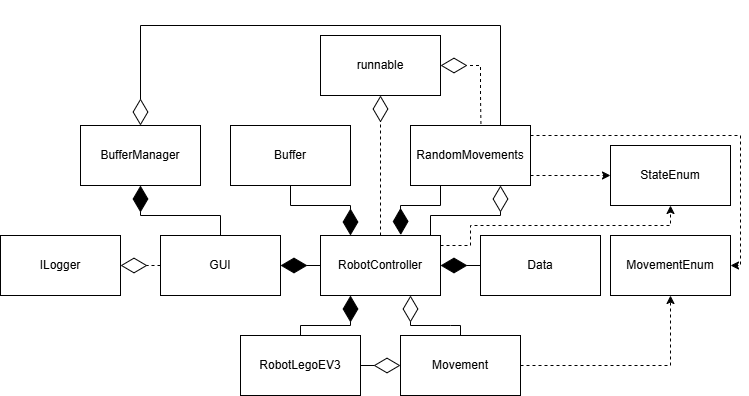

The diagram above was exported from draw.io. Its source (the exported page's mxGraphModel, read from the mxfile embedded in the PNG):
<mxGraphModel dx="435" dy="64" grid="1" gridSize="10" guides="1" tooltips="1" connect="1" arrows="1" fold="1" page="0" pageScale="1" pageWidth="827" pageHeight="1169" background="none" math="0" shadow="0">
  <root>
    <mxCell id="0" />
    <mxCell id="1" parent="0" />
    <mxCell id="D3A2P1LHg_PXYgziN5HH-39" value="Data" style="rounded=0;whiteSpace=wrap;html=1;" parent="1" vertex="1">
      <mxGeometry x="910" y="700" width="120" height="60" as="geometry" />
    </mxCell>
    <mxCell id="D3A2P1LHg_PXYgziN5HH-40" value="GUI" style="rounded=0;whiteSpace=wrap;html=1;" parent="1" vertex="1">
      <mxGeometry x="590" y="700" width="120" height="60" as="geometry" />
    </mxCell>
    <mxCell id="D3A2P1LHg_PXYgziN5HH-41" value="RandomMovements" style="rounded=0;whiteSpace=wrap;html=1;" parent="1" vertex="1">
      <mxGeometry x="840" y="590" width="120" height="60" as="geometry" />
    </mxCell>
    <mxCell id="D3A2P1LHg_PXYgziN5HH-42" value="runnable" style="rounded=0;whiteSpace=wrap;html=1;" parent="1" vertex="1">
      <mxGeometry x="750" y="500" width="120" height="60" as="geometry" />
    </mxCell>
    <mxCell id="D3A2P1LHg_PXYgziN5HH-43" value="RobotController" style="rounded=0;whiteSpace=wrap;html=1;" parent="1" vertex="1">
      <mxGeometry x="750" y="700" width="120" height="60" as="geometry" />
    </mxCell>
    <mxCell id="D3A2P1LHg_PXYgziN5HH-44" value="" style="endArrow=diamondThin;endFill=1;endSize=24;html=1;rounded=0;exitX=0;exitY=0.5;exitDx=0;exitDy=0;" parent="1" source="D3A2P1LHg_PXYgziN5HH-43" target="D3A2P1LHg_PXYgziN5HH-40" edge="1">
      <mxGeometry width="160" relative="1" as="geometry">
        <mxPoint x="550" y="770" as="sourcePoint" />
        <mxPoint x="710" y="770" as="targetPoint" />
        <Array as="points">
          <mxPoint x="710" y="730" />
        </Array>
      </mxGeometry>
    </mxCell>
    <mxCell id="D3A2P1LHg_PXYgziN5HH-45" value="" style="endArrow=diamondThin;endFill=1;endSize=24;html=1;rounded=0;exitX=0;exitY=0.5;exitDx=0;exitDy=0;entryX=0.5;entryY=1;entryDx=0;entryDy=0;" parent="1" source="D3A2P1LHg_PXYgziN5HH-39" edge="1">
      <mxGeometry width="160" relative="1" as="geometry">
        <mxPoint x="1190" y="670" as="sourcePoint" />
        <mxPoint x="870" y="730" as="targetPoint" />
      </mxGeometry>
    </mxCell>
    <mxCell id="D3A2P1LHg_PXYgziN5HH-46" value="Movement" style="rounded=0;whiteSpace=wrap;html=1;" parent="1" vertex="1">
      <mxGeometry x="830" y="800" width="120" height="60" as="geometry" />
    </mxCell>
    <mxCell id="D3A2P1LHg_PXYgziN5HH-47" value="MovementEnum" style="rounded=0;whiteSpace=wrap;html=1;" parent="1" vertex="1">
      <mxGeometry x="1040" y="700" width="120" height="60" as="geometry" />
    </mxCell>
    <mxCell id="D3A2P1LHg_PXYgziN5HH-48" value="ILogger" style="rounded=0;whiteSpace=wrap;html=1;" parent="1" vertex="1">
      <mxGeometry x="430" y="700" width="120" height="60" as="geometry" />
    </mxCell>
    <mxCell id="D3A2P1LHg_PXYgziN5HH-49" value="Buffer" style="rounded=0;whiteSpace=wrap;html=1;" parent="1" vertex="1">
      <mxGeometry x="660" y="590" width="120" height="60" as="geometry" />
    </mxCell>
    <mxCell id="D3A2P1LHg_PXYgziN5HH-50" value="RobotLegoEV3" style="rounded=0;whiteSpace=wrap;html=1;" parent="1" vertex="1">
      <mxGeometry x="670" y="800" width="120" height="60" as="geometry" />
    </mxCell>
    <mxCell id="D3A2P1LHg_PXYgziN5HH-51" value="" style="endArrow=diamondThin;endFill=1;endSize=24;html=1;rounded=0;exitX=0.5;exitY=0;exitDx=0;exitDy=0;entryX=0.25;entryY=1;entryDx=0;entryDy=0;" parent="1" source="D3A2P1LHg_PXYgziN5HH-50" target="D3A2P1LHg_PXYgziN5HH-43" edge="1">
      <mxGeometry width="160" relative="1" as="geometry">
        <mxPoint x="830" y="800" as="sourcePoint" />
        <mxPoint x="790" y="760" as="targetPoint" />
        <Array as="points">
          <mxPoint x="730" y="790" />
          <mxPoint x="780" y="790" />
        </Array>
      </mxGeometry>
    </mxCell>
    <mxCell id="D3A2P1LHg_PXYgziN5HH-52" value="" style="endArrow=diamondThin;endFill=0;endSize=24;html=1;rounded=0;entryX=0.25;entryY=1;entryDx=0;entryDy=0;exitX=0.5;exitY=0;exitDx=0;exitDy=0;" parent="1" source="D3A2P1LHg_PXYgziN5HH-46" edge="1">
      <mxGeometry width="160" relative="1" as="geometry">
        <mxPoint x="890" y="815" as="sourcePoint" />
        <mxPoint x="840" y="760" as="targetPoint" />
        <Array as="points">
          <mxPoint x="890" y="790" />
          <mxPoint x="880" y="790" />
          <mxPoint x="840" y="790" />
        </Array>
      </mxGeometry>
    </mxCell>
    <mxCell id="D3A2P1LHg_PXYgziN5HH-53" value="" style="endArrow=diamondThin;endFill=0;endSize=24;html=1;rounded=0;entryX=1;entryY=0.5;entryDx=0;entryDy=0;exitX=0.587;exitY=-0.025;exitDx=0;exitDy=0;dashed=1;exitPerimeter=0;" parent="1" source="D3A2P1LHg_PXYgziN5HH-41" target="D3A2P1LHg_PXYgziN5HH-42" edge="1">
      <mxGeometry width="160" relative="1" as="geometry">
        <mxPoint x="780" y="615" as="sourcePoint" />
        <mxPoint x="730" y="560" as="targetPoint" />
        <Array as="points">
          <mxPoint x="910" y="560" />
          <mxPoint x="910" y="530" />
        </Array>
      </mxGeometry>
    </mxCell>
    <mxCell id="D3A2P1LHg_PXYgziN5HH-54" value="" style="endArrow=diamondThin;endFill=0;endSize=24;html=1;rounded=0;entryX=0.5;entryY=1;entryDx=0;entryDy=0;exitX=0.5;exitY=0;exitDx=0;exitDy=0;dashed=1;" parent="1" source="D3A2P1LHg_PXYgziN5HH-43" target="D3A2P1LHg_PXYgziN5HH-42" edge="1">
      <mxGeometry width="160" relative="1" as="geometry">
        <mxPoint x="1010" y="540" as="sourcePoint" />
        <mxPoint x="1060" y="480" as="targetPoint" />
        <Array as="points" />
      </mxGeometry>
    </mxCell>
    <mxCell id="D3A2P1LHg_PXYgziN5HH-55" value="" style="endArrow=diamondThin;endFill=0;endSize=24;html=1;rounded=0;entryX=1;entryY=0.5;entryDx=0;entryDy=0;exitX=0;exitY=0.5;exitDx=0;exitDy=0;dashed=1;" parent="1" source="D3A2P1LHg_PXYgziN5HH-40" target="D3A2P1LHg_PXYgziN5HH-48" edge="1">
      <mxGeometry width="160" relative="1" as="geometry">
        <mxPoint x="450" y="610" as="sourcePoint" />
        <mxPoint x="500" y="550" as="targetPoint" />
        <Array as="points" />
      </mxGeometry>
    </mxCell>
    <mxCell id="D3A2P1LHg_PXYgziN5HH-56" value="" style="endArrow=diamondThin;endFill=0;endSize=24;html=1;rounded=0;entryX=0;entryY=0.5;entryDx=0;entryDy=0;" parent="1" target="D3A2P1LHg_PXYgziN5HH-46" edge="1">
      <mxGeometry width="160" relative="1" as="geometry">
        <mxPoint x="790" y="830" as="sourcePoint" />
        <mxPoint x="1080" y="810" as="targetPoint" />
        <Array as="points" />
      </mxGeometry>
    </mxCell>
    <mxCell id="D3A2P1LHg_PXYgziN5HH-57" value="" style="endArrow=classic;html=1;rounded=0;dashed=1;entryX=0.5;entryY=1;entryDx=0;entryDy=0;fontStyle=1" parent="1" target="D3A2P1LHg_PXYgziN5HH-47" edge="1">
      <mxGeometry width="50" height="50" relative="1" as="geometry">
        <mxPoint x="950" y="830" as="sourcePoint" />
        <mxPoint x="1000" y="780" as="targetPoint" />
        <Array as="points">
          <mxPoint x="1100" y="830" />
        </Array>
      </mxGeometry>
    </mxCell>
    <mxCell id="D3A2P1LHg_PXYgziN5HH-58" value="StateEnum" style="rounded=0;whiteSpace=wrap;html=1;" parent="1" vertex="1">
      <mxGeometry x="1040" y="610" width="120" height="60" as="geometry" />
    </mxCell>
    <mxCell id="D3A2P1LHg_PXYgziN5HH-59" value="" style="endArrow=diamondThin;endFill=0;endSize=24;html=1;rounded=0;entryX=0.75;entryY=1;entryDx=0;entryDy=0;" parent="1" target="D3A2P1LHg_PXYgziN5HH-41" edge="1">
      <mxGeometry width="160" relative="1" as="geometry">
        <mxPoint x="860" y="700" as="sourcePoint" />
        <mxPoint x="945" y="670" as="targetPoint" />
        <Array as="points">
          <mxPoint x="860" y="680" />
          <mxPoint x="930" y="680" />
        </Array>
      </mxGeometry>
    </mxCell>
    <mxCell id="D3A2P1LHg_PXYgziN5HH-60" value="" style="endArrow=diamondThin;endFill=1;endSize=24;html=1;rounded=0;entryX=0.669;entryY=-0.009;entryDx=0;entryDy=0;entryPerimeter=0;exitX=0.25;exitY=1;exitDx=0;exitDy=0;" parent="1" source="D3A2P1LHg_PXYgziN5HH-41" target="D3A2P1LHg_PXYgziN5HH-43" edge="1">
      <mxGeometry width="160" relative="1" as="geometry">
        <mxPoint x="890" y="670" as="sourcePoint" />
        <mxPoint x="830" y="690" as="targetPoint" />
        <Array as="points">
          <mxPoint x="870" y="670" />
          <mxPoint x="830" y="670" />
        </Array>
      </mxGeometry>
    </mxCell>
    <mxCell id="D3A2P1LHg_PXYgziN5HH-61" value="" style="endArrow=diamondThin;endFill=1;endSize=24;html=1;rounded=0;entryX=0.25;entryY=0;entryDx=0;entryDy=0;exitX=0.5;exitY=1;exitDx=0;exitDy=0;" parent="1" source="D3A2P1LHg_PXYgziN5HH-49" target="D3A2P1LHg_PXYgziN5HH-43" edge="1">
      <mxGeometry width="160" relative="1" as="geometry">
        <mxPoint x="810" y="660" as="sourcePoint" />
        <mxPoint x="770" y="699" as="targetPoint" />
        <Array as="points">
          <mxPoint x="720" y="670" />
          <mxPoint x="780" y="670" />
        </Array>
      </mxGeometry>
    </mxCell>
    <mxCell id="D3A2P1LHg_PXYgziN5HH-62" value="" style="endArrow=classic;html=1;rounded=0;dashed=1;entryX=1;entryY=0.5;entryDx=0;entryDy=0;exitX=1;exitY=0.5;exitDx=0;exitDy=0;" parent="1" target="D3A2P1LHg_PXYgziN5HH-47" edge="1">
      <mxGeometry width="50" height="50" relative="1" as="geometry">
        <mxPoint x="960" y="600" as="sourcePoint" />
        <mxPoint x="1130" y="670" as="targetPoint" />
        <Array as="points">
          <mxPoint x="1030" y="600" />
          <mxPoint x="1170" y="600" />
          <mxPoint x="1170" y="730" />
        </Array>
      </mxGeometry>
    </mxCell>
    <mxCell id="D3A2P1LHg_PXYgziN5HH-63" value="" style="endArrow=classic;html=1;rounded=0;dashed=1;entryX=0.5;entryY=1;entryDx=0;entryDy=0;exitX=1;exitY=0.5;exitDx=0;exitDy=0;" parent="1" target="D3A2P1LHg_PXYgziN5HH-58" edge="1">
      <mxGeometry width="50" height="50" relative="1" as="geometry">
        <mxPoint x="870" y="710" as="sourcePoint" />
        <mxPoint x="980" y="670" as="targetPoint" />
        <Array as="points">
          <mxPoint x="900" y="710" />
          <mxPoint x="900" y="690" />
          <mxPoint x="940" y="690" />
          <mxPoint x="1100" y="690" />
        </Array>
      </mxGeometry>
    </mxCell>
    <mxCell id="D3A2P1LHg_PXYgziN5HH-64" value="" style="endArrow=classic;html=1;rounded=0;dashed=1;entryX=0;entryY=0.5;entryDx=0;entryDy=0;exitX=1;exitY=0.5;exitDx=0;exitDy=0;" parent="1" target="D3A2P1LHg_PXYgziN5HH-58" edge="1">
      <mxGeometry width="50" height="50" relative="1" as="geometry">
        <mxPoint x="960" y="640" as="sourcePoint" />
        <mxPoint x="1190" y="600" as="targetPoint" />
        <Array as="points">
          <mxPoint x="990" y="640" />
          <mxPoint x="1020" y="640" />
        </Array>
      </mxGeometry>
    </mxCell>
    <mxCell id="D3A2P1LHg_PXYgziN5HH-65" value="BufferManager" style="rounded=0;whiteSpace=wrap;html=1;" parent="1" vertex="1">
      <mxGeometry x="510" y="590" width="120" height="60" as="geometry" />
    </mxCell>
    <mxCell id="D3A2P1LHg_PXYgziN5HH-66" value="" style="endArrow=diamondThin;endFill=1;endSize=24;html=1;rounded=0;exitX=0.5;exitY=0;exitDx=0;exitDy=0;" parent="1" source="D3A2P1LHg_PXYgziN5HH-40" edge="1">
      <mxGeometry width="160" relative="1" as="geometry">
        <mxPoint x="610" y="650" as="sourcePoint" />
        <mxPoint x="570" y="650" as="targetPoint" />
        <Array as="points">
          <mxPoint x="650" y="680" />
          <mxPoint x="570" y="680" />
          <mxPoint x="570" y="650" />
        </Array>
      </mxGeometry>
    </mxCell>
    <mxCell id="-g6KDy7nZDLw1pFldLzP-1" value="" style="endArrow=diamondThin;endFill=0;endSize=24;html=1;rounded=0;entryX=0.5;entryY=0;entryDx=0;entryDy=0;exitX=0.75;exitY=0;exitDx=0;exitDy=0;" edge="1" parent="1" source="D3A2P1LHg_PXYgziN5HH-41" target="D3A2P1LHg_PXYgziN5HH-65">
      <mxGeometry width="160" relative="1" as="geometry">
        <mxPoint x="580" y="510" as="sourcePoint" />
        <mxPoint x="650" y="460" as="targetPoint" />
        <Array as="points">
          <mxPoint x="930" y="490" />
          <mxPoint x="570" y="490" />
        </Array>
      </mxGeometry>
    </mxCell>
  </root>
</mxGraphModel>